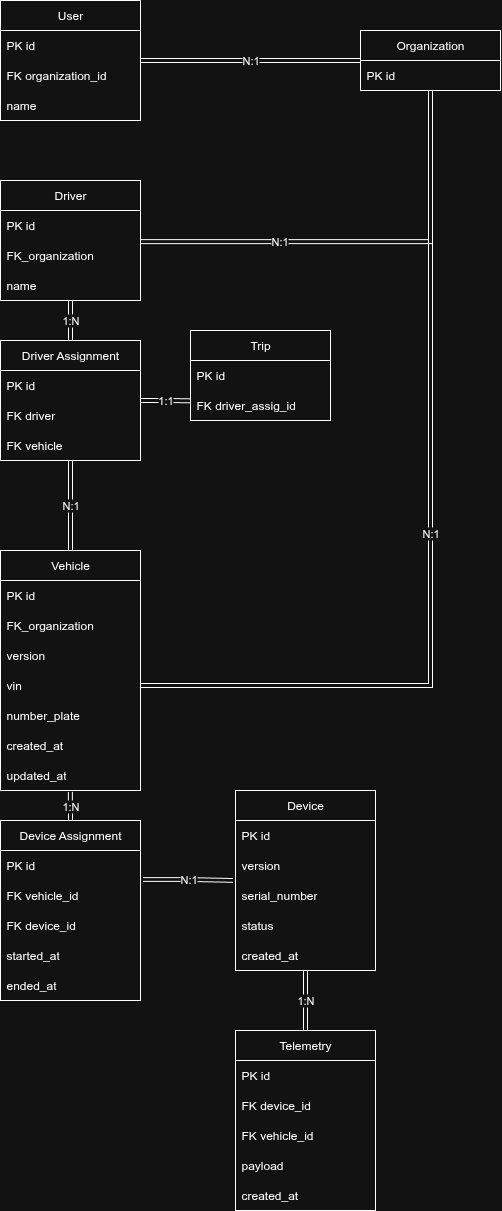

The diagram above was exported from draw.io. Its source (the exported page's mxGraphModel, read from the mxfile embedded in the PNG):
<mxGraphModel dx="1133" dy="1803" grid="1" gridSize="10" guides="1" tooltips="1" connect="1" arrows="1" fold="1" page="1" pageScale="1" pageWidth="850" pageHeight="1100" math="0" shadow="0">
  <root>
    <mxCell id="0" />
    <mxCell id="1" parent="0" />
    <mxCell id="sZIe2I-NitXYU6WK2Vxk-1" value="Vehicle" style="swimlane;fontStyle=0;childLayout=stackLayout;horizontal=1;startSize=30;horizontalStack=0;resizeParent=1;resizeParentMax=0;resizeLast=0;collapsible=1;marginBottom=0;whiteSpace=wrap;html=1;" vertex="1" parent="1">
      <mxGeometry x="50" y="130" width="140" height="240" as="geometry" />
    </mxCell>
    <mxCell id="sZIe2I-NitXYU6WK2Vxk-2" value="PK id" style="text;strokeColor=none;fillColor=none;align=left;verticalAlign=middle;spacingLeft=4;spacingRight=4;overflow=hidden;points=[[0,0.5],[1,0.5]];portConstraint=eastwest;rotatable=0;whiteSpace=wrap;html=1;" vertex="1" parent="sZIe2I-NitXYU6WK2Vxk-1">
      <mxGeometry y="30" width="140" height="30" as="geometry" />
    </mxCell>
    <mxCell id="sZIe2I-NitXYU6WK2Vxk-63" value="FK_organization" style="text;strokeColor=none;fillColor=none;align=left;verticalAlign=middle;spacingLeft=4;spacingRight=4;overflow=hidden;points=[[0,0.5],[1,0.5]];portConstraint=eastwest;rotatable=0;whiteSpace=wrap;html=1;" vertex="1" parent="sZIe2I-NitXYU6WK2Vxk-1">
      <mxGeometry y="60" width="140" height="30" as="geometry" />
    </mxCell>
    <mxCell id="sZIe2I-NitXYU6WK2Vxk-3" value="version" style="text;strokeColor=none;fillColor=none;align=left;verticalAlign=middle;spacingLeft=4;spacingRight=4;overflow=hidden;points=[[0,0.5],[1,0.5]];portConstraint=eastwest;rotatable=0;whiteSpace=wrap;html=1;" vertex="1" parent="sZIe2I-NitXYU6WK2Vxk-1">
      <mxGeometry y="90" width="140" height="30" as="geometry" />
    </mxCell>
    <mxCell id="sZIe2I-NitXYU6WK2Vxk-27" value="vin" style="text;strokeColor=none;fillColor=none;align=left;verticalAlign=middle;spacingLeft=4;spacingRight=4;overflow=hidden;points=[[0,0.5],[1,0.5]];portConstraint=eastwest;rotatable=0;whiteSpace=wrap;html=1;" vertex="1" parent="sZIe2I-NitXYU6WK2Vxk-1">
      <mxGeometry y="120" width="140" height="30" as="geometry" />
    </mxCell>
    <mxCell id="sZIe2I-NitXYU6WK2Vxk-4" value="number_plate" style="text;strokeColor=none;fillColor=none;align=left;verticalAlign=middle;spacingLeft=4;spacingRight=4;overflow=hidden;points=[[0,0.5],[1,0.5]];portConstraint=eastwest;rotatable=0;whiteSpace=wrap;html=1;" vertex="1" parent="sZIe2I-NitXYU6WK2Vxk-1">
      <mxGeometry y="150" width="140" height="30" as="geometry" />
    </mxCell>
    <mxCell id="sZIe2I-NitXYU6WK2Vxk-24" value="created_at" style="text;strokeColor=none;fillColor=none;align=left;verticalAlign=middle;spacingLeft=4;spacingRight=4;overflow=hidden;points=[[0,0.5],[1,0.5]];portConstraint=eastwest;rotatable=0;whiteSpace=wrap;html=1;" vertex="1" parent="sZIe2I-NitXYU6WK2Vxk-1">
      <mxGeometry y="180" width="140" height="30" as="geometry" />
    </mxCell>
    <mxCell id="sZIe2I-NitXYU6WK2Vxk-25" value="updated_at" style="text;strokeColor=none;fillColor=none;align=left;verticalAlign=middle;spacingLeft=4;spacingRight=4;overflow=hidden;points=[[0,0.5],[1,0.5]];portConstraint=eastwest;rotatable=0;whiteSpace=wrap;html=1;" vertex="1" parent="sZIe2I-NitXYU6WK2Vxk-1">
      <mxGeometry y="210" width="140" height="30" as="geometry" />
    </mxCell>
    <mxCell id="sZIe2I-NitXYU6WK2Vxk-20" value="1:N" style="edgeStyle=orthogonalEdgeStyle;rounded=0;orthogonalLoop=1;jettySize=auto;html=1;entryX=0.5;entryY=0;entryDx=0;entryDy=0;shape=link;" edge="1" parent="1" source="sZIe2I-NitXYU6WK2Vxk-6" target="sZIe2I-NitXYU6WK2Vxk-14">
      <mxGeometry relative="1" as="geometry">
        <Array as="points" />
      </mxGeometry>
    </mxCell>
    <mxCell id="sZIe2I-NitXYU6WK2Vxk-6" value="Device" style="swimlane;fontStyle=0;childLayout=stackLayout;horizontal=1;startSize=30;horizontalStack=0;resizeParent=1;resizeParentMax=0;resizeLast=0;collapsible=1;marginBottom=0;whiteSpace=wrap;html=1;" vertex="1" parent="1">
      <mxGeometry x="285" y="370" width="140" height="180" as="geometry" />
    </mxCell>
    <mxCell id="sZIe2I-NitXYU6WK2Vxk-7" value="PK id" style="text;strokeColor=none;fillColor=none;align=left;verticalAlign=middle;spacingLeft=4;spacingRight=4;overflow=hidden;points=[[0,0.5],[1,0.5]];portConstraint=eastwest;rotatable=0;whiteSpace=wrap;html=1;" vertex="1" parent="sZIe2I-NitXYU6WK2Vxk-6">
      <mxGeometry y="30" width="140" height="30" as="geometry" />
    </mxCell>
    <mxCell id="sZIe2I-NitXYU6WK2Vxk-8" value="version" style="text;strokeColor=none;fillColor=none;align=left;verticalAlign=middle;spacingLeft=4;spacingRight=4;overflow=hidden;points=[[0,0.5],[1,0.5]];portConstraint=eastwest;rotatable=0;whiteSpace=wrap;html=1;" vertex="1" parent="sZIe2I-NitXYU6WK2Vxk-6">
      <mxGeometry y="60" width="140" height="30" as="geometry" />
    </mxCell>
    <mxCell id="sZIe2I-NitXYU6WK2Vxk-28" value="serial_number" style="text;strokeColor=none;fillColor=none;align=left;verticalAlign=middle;spacingLeft=4;spacingRight=4;overflow=hidden;points=[[0,0.5],[1,0.5]];portConstraint=eastwest;rotatable=0;whiteSpace=wrap;html=1;" vertex="1" parent="sZIe2I-NitXYU6WK2Vxk-6">
      <mxGeometry y="90" width="140" height="30" as="geometry" />
    </mxCell>
    <mxCell id="sZIe2I-NitXYU6WK2Vxk-9" value="status" style="text;strokeColor=none;fillColor=none;align=left;verticalAlign=middle;spacingLeft=4;spacingRight=4;overflow=hidden;points=[[0,0.5],[1,0.5]];portConstraint=eastwest;rotatable=0;whiteSpace=wrap;html=1;" vertex="1" parent="sZIe2I-NitXYU6WK2Vxk-6">
      <mxGeometry y="120" width="140" height="30" as="geometry" />
    </mxCell>
    <mxCell id="sZIe2I-NitXYU6WK2Vxk-26" value="created_at" style="text;strokeColor=none;fillColor=none;align=left;verticalAlign=middle;spacingLeft=4;spacingRight=4;overflow=hidden;points=[[0,0.5],[1,0.5]];portConstraint=eastwest;rotatable=0;whiteSpace=wrap;html=1;" vertex="1" parent="sZIe2I-NitXYU6WK2Vxk-6">
      <mxGeometry y="150" width="140" height="30" as="geometry" />
    </mxCell>
    <mxCell id="sZIe2I-NitXYU6WK2Vxk-10" value="Device Assignment" style="swimlane;fontStyle=0;childLayout=stackLayout;horizontal=1;startSize=30;horizontalStack=0;resizeParent=1;resizeParentMax=0;resizeLast=0;collapsible=1;marginBottom=0;whiteSpace=wrap;html=1;" vertex="1" parent="1">
      <mxGeometry x="50" y="400" width="140" height="180" as="geometry" />
    </mxCell>
    <mxCell id="sZIe2I-NitXYU6WK2Vxk-11" value="PK id" style="text;strokeColor=none;fillColor=none;align=left;verticalAlign=middle;spacingLeft=4;spacingRight=4;overflow=hidden;points=[[0,0.5],[1,0.5]];portConstraint=eastwest;rotatable=0;whiteSpace=wrap;html=1;" vertex="1" parent="sZIe2I-NitXYU6WK2Vxk-10">
      <mxGeometry y="30" width="140" height="30" as="geometry" />
    </mxCell>
    <mxCell id="sZIe2I-NitXYU6WK2Vxk-12" value="FK vehicle_id" style="text;strokeColor=none;fillColor=none;align=left;verticalAlign=middle;spacingLeft=4;spacingRight=4;overflow=hidden;points=[[0,0.5],[1,0.5]];portConstraint=eastwest;rotatable=0;whiteSpace=wrap;html=1;" vertex="1" parent="sZIe2I-NitXYU6WK2Vxk-10">
      <mxGeometry y="60" width="140" height="30" as="geometry" />
    </mxCell>
    <mxCell id="sZIe2I-NitXYU6WK2Vxk-13" value="FK device_id" style="text;strokeColor=none;fillColor=none;align=left;verticalAlign=middle;spacingLeft=4;spacingRight=4;overflow=hidden;points=[[0,0.5],[1,0.5]];portConstraint=eastwest;rotatable=0;whiteSpace=wrap;html=1;" vertex="1" parent="sZIe2I-NitXYU6WK2Vxk-10">
      <mxGeometry y="90" width="140" height="30" as="geometry" />
    </mxCell>
    <mxCell id="sZIe2I-NitXYU6WK2Vxk-30" value="started_at" style="text;strokeColor=none;fillColor=none;align=left;verticalAlign=middle;spacingLeft=4;spacingRight=4;overflow=hidden;points=[[0,0.5],[1,0.5]];portConstraint=eastwest;rotatable=0;whiteSpace=wrap;html=1;" vertex="1" parent="sZIe2I-NitXYU6WK2Vxk-10">
      <mxGeometry y="120" width="140" height="30" as="geometry" />
    </mxCell>
    <mxCell id="sZIe2I-NitXYU6WK2Vxk-31" value="ended_at" style="text;strokeColor=none;fillColor=none;align=left;verticalAlign=middle;spacingLeft=4;spacingRight=4;overflow=hidden;points=[[0,0.5],[1,0.5]];portConstraint=eastwest;rotatable=0;whiteSpace=wrap;html=1;" vertex="1" parent="sZIe2I-NitXYU6WK2Vxk-10">
      <mxGeometry y="150" width="140" height="30" as="geometry" />
    </mxCell>
    <mxCell id="sZIe2I-NitXYU6WK2Vxk-14" value="Telemetry" style="swimlane;fontStyle=0;childLayout=stackLayout;horizontal=1;startSize=30;horizontalStack=0;resizeParent=1;resizeParentMax=0;resizeLast=0;collapsible=1;marginBottom=0;whiteSpace=wrap;html=1;" vertex="1" parent="1">
      <mxGeometry x="285" y="610" width="140" height="180" as="geometry" />
    </mxCell>
    <mxCell id="sZIe2I-NitXYU6WK2Vxk-15" value="PK id" style="text;strokeColor=none;fillColor=none;align=left;verticalAlign=middle;spacingLeft=4;spacingRight=4;overflow=hidden;points=[[0,0.5],[1,0.5]];portConstraint=eastwest;rotatable=0;whiteSpace=wrap;html=1;" vertex="1" parent="sZIe2I-NitXYU6WK2Vxk-14">
      <mxGeometry y="30" width="140" height="30" as="geometry" />
    </mxCell>
    <mxCell id="sZIe2I-NitXYU6WK2Vxk-16" value="FK device_id" style="text;strokeColor=none;fillColor=none;align=left;verticalAlign=middle;spacingLeft=4;spacingRight=4;overflow=hidden;points=[[0,0.5],[1,0.5]];portConstraint=eastwest;rotatable=0;whiteSpace=wrap;html=1;" vertex="1" parent="sZIe2I-NitXYU6WK2Vxk-14">
      <mxGeometry y="60" width="140" height="30" as="geometry" />
    </mxCell>
    <mxCell id="sZIe2I-NitXYU6WK2Vxk-17" value="FK vehicle_id" style="text;strokeColor=none;fillColor=none;align=left;verticalAlign=middle;spacingLeft=4;spacingRight=4;overflow=hidden;points=[[0,0.5],[1,0.5]];portConstraint=eastwest;rotatable=0;whiteSpace=wrap;html=1;" vertex="1" parent="sZIe2I-NitXYU6WK2Vxk-14">
      <mxGeometry y="90" width="140" height="30" as="geometry" />
    </mxCell>
    <mxCell id="sZIe2I-NitXYU6WK2Vxk-32" value="payload" style="text;strokeColor=none;fillColor=none;align=left;verticalAlign=middle;spacingLeft=4;spacingRight=4;overflow=hidden;points=[[0,0.5],[1,0.5]];portConstraint=eastwest;rotatable=0;whiteSpace=wrap;html=1;" vertex="1" parent="sZIe2I-NitXYU6WK2Vxk-14">
      <mxGeometry y="120" width="140" height="30" as="geometry" />
    </mxCell>
    <mxCell id="sZIe2I-NitXYU6WK2Vxk-33" value="created_at" style="text;strokeColor=none;fillColor=none;align=left;verticalAlign=middle;spacingLeft=4;spacingRight=4;overflow=hidden;points=[[0,0.5],[1,0.5]];portConstraint=eastwest;rotatable=0;whiteSpace=wrap;html=1;" vertex="1" parent="sZIe2I-NitXYU6WK2Vxk-14">
      <mxGeometry y="150" width="140" height="30" as="geometry" />
    </mxCell>
    <mxCell id="sZIe2I-NitXYU6WK2Vxk-21" value="1:N" style="shape=link;html=1;rounded=0;entryX=0.499;entryY=1.048;entryDx=0;entryDy=0;entryPerimeter=0;exitX=0.5;exitY=0;exitDx=0;exitDy=0;" edge="1" parent="1" source="sZIe2I-NitXYU6WK2Vxk-10" target="sZIe2I-NitXYU6WK2Vxk-25">
      <mxGeometry width="100" relative="1" as="geometry">
        <mxPoint x="100" y="380" as="sourcePoint" />
        <mxPoint x="200" y="380" as="targetPoint" />
      </mxGeometry>
    </mxCell>
    <mxCell id="sZIe2I-NitXYU6WK2Vxk-22" value="N:1" style="edgeStyle=orthogonalEdgeStyle;rounded=0;orthogonalLoop=1;jettySize=auto;html=1;exitX=1.019;exitY=0.967;exitDx=0;exitDy=0;entryX=-0.017;entryY=0.998;entryDx=0;entryDy=0;entryPerimeter=0;shape=link;width=3.793103448275863;exitPerimeter=0;" edge="1" parent="1" source="sZIe2I-NitXYU6WK2Vxk-11" target="sZIe2I-NitXYU6WK2Vxk-8">
      <mxGeometry relative="1" as="geometry">
        <Array as="points">
          <mxPoint x="238" y="459" />
        </Array>
      </mxGeometry>
    </mxCell>
    <mxCell id="sZIe2I-NitXYU6WK2Vxk-34" value="User" style="swimlane;fontStyle=0;childLayout=stackLayout;horizontal=1;startSize=30;horizontalStack=0;resizeParent=1;resizeParentMax=0;resizeLast=0;collapsible=1;marginBottom=0;whiteSpace=wrap;html=1;" vertex="1" parent="1">
      <mxGeometry x="50" y="-420" width="140" height="120" as="geometry" />
    </mxCell>
    <mxCell id="sZIe2I-NitXYU6WK2Vxk-35" value="PK id" style="text;strokeColor=none;fillColor=none;align=left;verticalAlign=middle;spacingLeft=4;spacingRight=4;overflow=hidden;points=[[0,0.5],[1,0.5]];portConstraint=eastwest;rotatable=0;whiteSpace=wrap;html=1;" vertex="1" parent="sZIe2I-NitXYU6WK2Vxk-34">
      <mxGeometry y="30" width="140" height="30" as="geometry" />
    </mxCell>
    <mxCell id="sZIe2I-NitXYU6WK2Vxk-36" value="FK organization_id" style="text;strokeColor=none;fillColor=none;align=left;verticalAlign=middle;spacingLeft=4;spacingRight=4;overflow=hidden;points=[[0,0.5],[1,0.5]];portConstraint=eastwest;rotatable=0;whiteSpace=wrap;html=1;" vertex="1" parent="sZIe2I-NitXYU6WK2Vxk-34">
      <mxGeometry y="60" width="140" height="30" as="geometry" />
    </mxCell>
    <mxCell id="sZIe2I-NitXYU6WK2Vxk-37" value="name" style="text;strokeColor=none;fillColor=none;align=left;verticalAlign=middle;spacingLeft=4;spacingRight=4;overflow=hidden;points=[[0,0.5],[1,0.5]];portConstraint=eastwest;rotatable=0;whiteSpace=wrap;html=1;" vertex="1" parent="sZIe2I-NitXYU6WK2Vxk-34">
      <mxGeometry y="90" width="140" height="30" as="geometry" />
    </mxCell>
    <mxCell id="sZIe2I-NitXYU6WK2Vxk-61" value="N:1" style="edgeStyle=orthogonalEdgeStyle;rounded=0;orthogonalLoop=1;jettySize=auto;html=1;shape=link;" edge="1" parent="1" source="sZIe2I-NitXYU6WK2Vxk-38" target="sZIe2I-NitXYU6WK2Vxk-34">
      <mxGeometry relative="1" as="geometry" />
    </mxCell>
    <mxCell id="sZIe2I-NitXYU6WK2Vxk-65" value="N:1" style="edgeStyle=orthogonalEdgeStyle;rounded=0;orthogonalLoop=1;jettySize=auto;html=1;entryX=1;entryY=0.5;entryDx=0;entryDy=0;shape=link;" edge="1" parent="1" source="sZIe2I-NitXYU6WK2Vxk-38" target="sZIe2I-NitXYU6WK2Vxk-27">
      <mxGeometry relative="1" as="geometry" />
    </mxCell>
    <mxCell id="sZIe2I-NitXYU6WK2Vxk-38" value="Organization" style="swimlane;fontStyle=0;childLayout=stackLayout;horizontal=1;startSize=30;horizontalStack=0;resizeParent=1;resizeParentMax=0;resizeLast=0;collapsible=1;marginBottom=0;whiteSpace=wrap;html=1;" vertex="1" parent="1">
      <mxGeometry x="410" y="-390" width="140" height="60" as="geometry" />
    </mxCell>
    <mxCell id="sZIe2I-NitXYU6WK2Vxk-39" value="PK id" style="text;strokeColor=none;fillColor=none;align=left;verticalAlign=middle;spacingLeft=4;spacingRight=4;overflow=hidden;points=[[0,0.5],[1,0.5]];portConstraint=eastwest;rotatable=0;whiteSpace=wrap;html=1;" vertex="1" parent="sZIe2I-NitXYU6WK2Vxk-38">
      <mxGeometry y="30" width="140" height="30" as="geometry" />
    </mxCell>
    <mxCell id="sZIe2I-NitXYU6WK2Vxk-42" value="Trip" style="swimlane;fontStyle=0;childLayout=stackLayout;horizontal=1;startSize=30;horizontalStack=0;resizeParent=1;resizeParentMax=0;resizeLast=0;collapsible=1;marginBottom=0;whiteSpace=wrap;html=1;" vertex="1" parent="1">
      <mxGeometry x="240" y="-90" width="140" height="90" as="geometry" />
    </mxCell>
    <mxCell id="sZIe2I-NitXYU6WK2Vxk-43" value="PK id" style="text;strokeColor=none;fillColor=none;align=left;verticalAlign=middle;spacingLeft=4;spacingRight=4;overflow=hidden;points=[[0,0.5],[1,0.5]];portConstraint=eastwest;rotatable=0;whiteSpace=wrap;html=1;" vertex="1" parent="sZIe2I-NitXYU6WK2Vxk-42">
      <mxGeometry y="30" width="140" height="30" as="geometry" />
    </mxCell>
    <mxCell id="sZIe2I-NitXYU6WK2Vxk-44" value="FK driver_assig_id" style="text;strokeColor=none;fillColor=none;align=left;verticalAlign=middle;spacingLeft=4;spacingRight=4;overflow=hidden;points=[[0,0.5],[1,0.5]];portConstraint=eastwest;rotatable=0;whiteSpace=wrap;html=1;" vertex="1" parent="sZIe2I-NitXYU6WK2Vxk-42">
      <mxGeometry y="60" width="140" height="30" as="geometry" />
    </mxCell>
    <mxCell id="sZIe2I-NitXYU6WK2Vxk-59" value="1:N" style="edgeStyle=orthogonalEdgeStyle;rounded=0;orthogonalLoop=1;jettySize=auto;html=1;entryX=0.5;entryY=0;entryDx=0;entryDy=0;shape=link;" edge="1" parent="1" source="sZIe2I-NitXYU6WK2Vxk-46" target="sZIe2I-NitXYU6WK2Vxk-50">
      <mxGeometry relative="1" as="geometry" />
    </mxCell>
    <mxCell id="sZIe2I-NitXYU6WK2Vxk-46" value="Driver" style="swimlane;fontStyle=0;childLayout=stackLayout;horizontal=1;startSize=30;horizontalStack=0;resizeParent=1;resizeParentMax=0;resizeLast=0;collapsible=1;marginBottom=0;whiteSpace=wrap;html=1;" vertex="1" parent="1">
      <mxGeometry x="50" y="-240" width="140" height="120" as="geometry" />
    </mxCell>
    <mxCell id="sZIe2I-NitXYU6WK2Vxk-47" value="PK id" style="text;strokeColor=none;fillColor=none;align=left;verticalAlign=middle;spacingLeft=4;spacingRight=4;overflow=hidden;points=[[0,0.5],[1,0.5]];portConstraint=eastwest;rotatable=0;whiteSpace=wrap;html=1;" vertex="1" parent="sZIe2I-NitXYU6WK2Vxk-46">
      <mxGeometry y="30" width="140" height="30" as="geometry" />
    </mxCell>
    <mxCell id="sZIe2I-NitXYU6WK2Vxk-48" value="FK_organization" style="text;strokeColor=none;fillColor=none;align=left;verticalAlign=middle;spacingLeft=4;spacingRight=4;overflow=hidden;points=[[0,0.5],[1,0.5]];portConstraint=eastwest;rotatable=0;whiteSpace=wrap;html=1;" vertex="1" parent="sZIe2I-NitXYU6WK2Vxk-46">
      <mxGeometry y="60" width="140" height="30" as="geometry" />
    </mxCell>
    <mxCell id="sZIe2I-NitXYU6WK2Vxk-49" value="name" style="text;strokeColor=none;fillColor=none;align=left;verticalAlign=middle;spacingLeft=4;spacingRight=4;overflow=hidden;points=[[0,0.5],[1,0.5]];portConstraint=eastwest;rotatable=0;whiteSpace=wrap;html=1;" vertex="1" parent="sZIe2I-NitXYU6WK2Vxk-46">
      <mxGeometry y="90" width="140" height="30" as="geometry" />
    </mxCell>
    <mxCell id="sZIe2I-NitXYU6WK2Vxk-60" value="N:1" style="edgeStyle=orthogonalEdgeStyle;rounded=0;orthogonalLoop=1;jettySize=auto;html=1;entryX=0.5;entryY=0;entryDx=0;entryDy=0;shape=link;" edge="1" parent="1" source="sZIe2I-NitXYU6WK2Vxk-50" target="sZIe2I-NitXYU6WK2Vxk-1">
      <mxGeometry relative="1" as="geometry" />
    </mxCell>
    <mxCell id="sZIe2I-NitXYU6WK2Vxk-62" value="1:1" style="edgeStyle=orthogonalEdgeStyle;rounded=0;orthogonalLoop=1;jettySize=auto;html=1;shape=link;entryX=-0.004;entryY=0.344;entryDx=0;entryDy=0;entryPerimeter=0;" edge="1" parent="1" source="sZIe2I-NitXYU6WK2Vxk-50" target="sZIe2I-NitXYU6WK2Vxk-44">
      <mxGeometry relative="1" as="geometry">
        <mxPoint x="280" y="-20" as="targetPoint" />
      </mxGeometry>
    </mxCell>
    <mxCell id="sZIe2I-NitXYU6WK2Vxk-50" value="Driver Assignment" style="swimlane;fontStyle=0;childLayout=stackLayout;horizontal=1;startSize=30;horizontalStack=0;resizeParent=1;resizeParentMax=0;resizeLast=0;collapsible=1;marginBottom=0;whiteSpace=wrap;html=1;" vertex="1" parent="1">
      <mxGeometry x="50" y="-80" width="140" height="120" as="geometry" />
    </mxCell>
    <mxCell id="sZIe2I-NitXYU6WK2Vxk-51" value="PK id" style="text;strokeColor=none;fillColor=none;align=left;verticalAlign=middle;spacingLeft=4;spacingRight=4;overflow=hidden;points=[[0,0.5],[1,0.5]];portConstraint=eastwest;rotatable=0;whiteSpace=wrap;html=1;" vertex="1" parent="sZIe2I-NitXYU6WK2Vxk-50">
      <mxGeometry y="30" width="140" height="30" as="geometry" />
    </mxCell>
    <mxCell id="sZIe2I-NitXYU6WK2Vxk-52" value="FK driver" style="text;strokeColor=none;fillColor=none;align=left;verticalAlign=middle;spacingLeft=4;spacingRight=4;overflow=hidden;points=[[0,0.5],[1,0.5]];portConstraint=eastwest;rotatable=0;whiteSpace=wrap;html=1;" vertex="1" parent="sZIe2I-NitXYU6WK2Vxk-50">
      <mxGeometry y="60" width="140" height="30" as="geometry" />
    </mxCell>
    <mxCell id="sZIe2I-NitXYU6WK2Vxk-53" value="FK vehicle" style="text;strokeColor=none;fillColor=none;align=left;verticalAlign=middle;spacingLeft=4;spacingRight=4;overflow=hidden;points=[[0,0.5],[1,0.5]];portConstraint=eastwest;rotatable=0;whiteSpace=wrap;html=1;" vertex="1" parent="sZIe2I-NitXYU6WK2Vxk-50">
      <mxGeometry y="90" width="140" height="30" as="geometry" />
    </mxCell>
    <mxCell id="sZIe2I-NitXYU6WK2Vxk-64" value="N:1" style="edgeStyle=orthogonalEdgeStyle;rounded=0;orthogonalLoop=1;jettySize=auto;html=1;entryX=0.996;entryY=0.039;entryDx=0;entryDy=0;entryPerimeter=0;shape=link;" edge="1" parent="1" source="sZIe2I-NitXYU6WK2Vxk-38" target="sZIe2I-NitXYU6WK2Vxk-48">
      <mxGeometry x="0.3713" relative="1" as="geometry">
        <mxPoint as="offset" />
      </mxGeometry>
    </mxCell>
  </root>
</mxGraphModel>